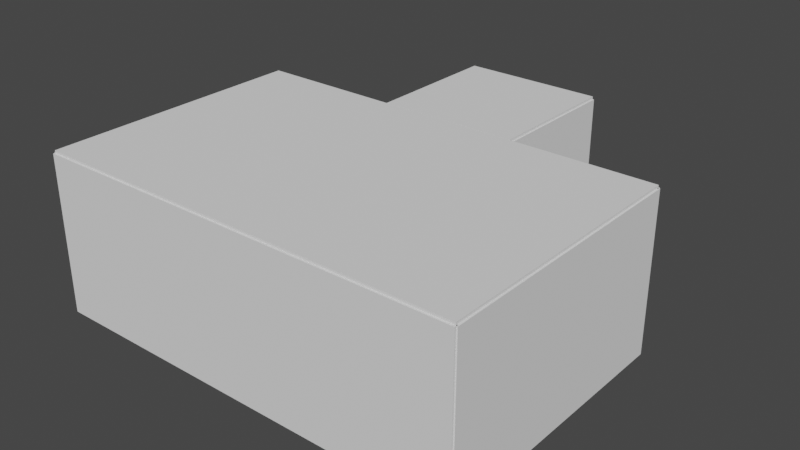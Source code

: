 # Source: SmallRoom.blend  (saved by Blender 3.3.6; exported with 4.5.12 LTS)
import bpy
from mathutils import Matrix  # noqa: F401  (used for matrix-valued properties, if any)

bpy.ops.wm.read_factory_settings(use_empty=True)
scene = bpy.context.scene
scene.name = 'Scene'

# ---- collections
col_collection = bpy.data.collections.new('Collection'); scene.collection.children.link(col_collection)
col_corridor = bpy.data.collections.new('Corridor'); scene.collection.children.link(col_corridor)

# ---- world
world_world = bpy.data.worlds.new('World'); scene.world = world_world
world_world.use_nodes = True; world_world.node_tree.nodes.clear()
_N = world_world.node_tree.nodes; _L = world_world.node_tree.links
n0 = _N.new('ShaderNodeOutputWorld'); n0.name = 'World Output'; n0.location = (300, 300)
n1 = _N.new('ShaderNodeBackground'); n1.name = 'Background'; n1.location = (10, 300)
n1.inputs[0].default_value = (0.05088, 0.05088, 0.05088, 1.0)
_L.new(n1.outputs[0], n0.inputs[0])
n0.is_active_output = True
world_world.color = (0.05088, 0.05088, 0.05088)
world_world.use_sun_shadow = False
world_world.sun_shadow_jitter_overblur = 0.0

# ---- meshes
me_cube_004 = bpy.data.meshes.new('Cube.004')
me_cube_004.from_pydata([(-4.014, -3.691, -0.02984), (-4.014, -3.691, 0.02984), (-4.014, 1.3, -0.02984), (-4.014, 1.3, 0.02984), (4.014, -3.691, -0.02984), (4.014, -3.691, 0.02984), (4.014, 1.3, -0.02984), (4.014, 1.3, 0.02984)], [], [(0, 1, 3, 2), (2, 3, 7, 6), (6, 7, 5, 4), (4, 5, 1, 0), (2, 6, 4, 0), (7, 3, 1, 5)])
_uv = me_cube_004.uv_layers.new(name='UVMap')
_uv.uv.foreach_set('vector', [0.375, 0.0, 0.625, 0.0, 0.625, 0.25, 0.375, 0.25, 0.375, 0.25, 0.625, 0.25, 0.625, 0.5, 0.375, 0.5, 0.375, 0.5, 0.625, 0.5, 0.625, 0.75, 0.375, 0.75, 0.375, 0.75, 0.625, 0.75, 0.625, 1.0, 0.375, 1.0, 0.125, 0.5, 0.375, 0.5, 0.375, 0.75, 0.125, 0.75, 0.625, 0.5, 0.875, 0.5, 0.875, 0.75, 0.625, 0.75])
me_cube_004.update()
me_cube_003 = bpy.data.meshes.new('Cube.003')
me_cube_003.from_pydata([(3.984, -3.691, -2.004), (3.984, -3.691, 0.9447), (3.984, 1.3, -2.004), (3.984, 1.3, 0.9447), (4.045, -3.691, -2.004), (4.045, -3.691, 0.9447), (4.045, 1.3, -2.004), (4.045, 1.3, 0.9447)], [], [(0, 1, 3, 2), (2, 3, 7, 6), (6, 7, 5, 4), (4, 5, 1, 0), (2, 6, 4, 0), (7, 3, 1, 5)])
_uv = me_cube_003.uv_layers.new(name='UVMap')
_uv.uv.foreach_set('vector', [0.375, 0.0, 0.625, 0.0, 0.625, 0.25, 0.375, 0.25, 0.375, 0.25, 0.625, 0.25, 0.625, 0.5, 0.375, 0.5, 0.375, 0.5, 0.625, 0.5, 0.625, 0.75, 0.375, 0.75, 0.375, 0.75, 0.625, 0.75, 0.625, 1.0, 0.375, 1.0, 0.125, 0.5, 0.375, 0.5, 0.375, 0.75, 0.125, 0.75, 0.625, 0.5, 0.875, 0.5, 0.875, 0.75, 0.625, 0.75])
me_cube_003.update()
me_cube_001 = bpy.data.meshes.new('Cube.001')
me_cube_001.from_pydata([(-4.004, -3.695, -0.02984), (-4.004, -3.695, 0.02984), (-4.004, 1.3, -0.02984), (-4.004, 1.3, 0.02984), (4.004, -3.695, -0.02984), (4.004, -3.695, 0.02984), (4.004, 1.3, -0.02984), (4.004, 1.3, 0.02984)], [], [(0, 1, 3, 2), (2, 3, 7, 6), (6, 7, 5, 4), (4, 5, 1, 0), (2, 6, 4, 0), (7, 3, 1, 5)])
_uv = me_cube_001.uv_layers.new(name='UVMap')
_uv.uv.foreach_set('vector', [0.375, 0.0, 0.625, 0.0, 0.625, 0.25, 0.375, 0.25, 0.375, 0.25, 0.625, 0.25, 0.625, 0.5, 0.375, 0.5, 0.375, 0.5, 0.625, 0.5, 0.625, 0.75, 0.375, 0.75, 0.375, 0.75, 0.625, 0.75, 0.625, 1.0, 0.375, 1.0, 0.125, 0.5, 0.375, 0.5, 0.375, 0.75, 0.125, 0.75, 0.625, 0.5, 0.875, 0.5, 0.875, 0.75, 0.625, 0.75])
me_cube_001.update()
me_cube_008 = bpy.data.meshes.new('Cube.008')
me_cube_008.from_pydata([(2.559, -4.026, -2.004), (2.559, -4.026, 0.9447), (2.559, -1.334, -2.004), (2.559, -1.334, 0.9447), (2.621, -4.026, -2.004), (2.621, -4.026, 0.9447), (2.621, -1.334, -2.004), (2.621, -1.334, 0.9447)], [], [(0, 1, 3, 2), (2, 3, 7, 6), (6, 7, 5, 4), (4, 5, 1, 0), (2, 6, 4, 0), (7, 3, 1, 5)])
_uv = me_cube_008.uv_layers.new(name='UVMap')
_uv.uv.foreach_set('vector', [0.375, 0.0, 0.625, 0.0, 0.625, 0.25, 0.375, 0.25, 0.375, 0.25, 0.625, 0.25, 0.625, 0.5, 0.375, 0.5, 0.375, 0.5, 0.625, 0.5, 0.625, 0.75, 0.375, 0.75, 0.375, 0.75, 0.625, 0.75, 0.625, 1.0, 0.375, 1.0, 0.125, 0.5, 0.375, 0.5, 0.375, 0.75, 0.125, 0.75, 0.625, 0.5, 0.875, 0.5, 0.875, 0.75, 0.625, 0.75])
me_cube_008.update()
me_cube_009 = bpy.data.meshes.new('Cube.009')
me_cube_009.from_pydata([(2.559, -4.026, -2.004), (2.559, -4.026, 0.9447), (2.621, -4.026, -2.004), (2.621, -4.026, 0.9447), (2.559, 4.026, -2.004), (2.559, 4.026, 0.9447), (2.621, 4.026, -2.004), (2.621, 4.026, 0.9447)], [], [(2, 3, 1, 0), (5, 4, 0, 1), (7, 5, 1, 3), (4, 6, 2, 0), (6, 4, 5, 7), (6, 7, 3, 2)])
_uv = me_cube_009.uv_layers.new(name='UVMap')
_uv.uv.foreach_set('vector', [0.375, 0.75, 0.625, 0.75, 0.625, 1.0, 0.375, 1.0, 0.625, 1.0, 0.375, 1.0, 0.375, 1.0, 0.625, 1.0, 0.625, 0.75, 0.625, 1.0, 0.625, 1.0, 0.625, 0.75, 0.375, 1.0, 0.375, 0.75, 0.375, 0.75, 0.375, 1.0, 0.375, 0.75, 0.375, 1.0, 0.625, 1.0, 0.625, 0.75, 0.375, 0.75, 0.625, 0.75, 0.625, 0.75, 0.375, 0.75])
me_cube_009.update()
me_cube_002 = bpy.data.meshes.new('Cube.002')
me_cube_002.from_pydata([(-1.312, -1.3, -0.02984), (-1.312, -1.3, 0.02984), (-1.312, 1.3, -0.02984), (-1.312, 1.3, 0.02984), (1.312, -1.3, -0.02984), (1.312, -1.3, 0.02984), (1.312, 1.3, -0.02984), (1.312, 1.3, 0.02984)], [], [(0, 1, 3, 2), (2, 3, 7, 6), (6, 7, 5, 4), (4, 5, 1, 0), (2, 6, 4, 0), (7, 3, 1, 5)])
_uv = me_cube_002.uv_layers.new(name='UVMap')
_uv.uv.foreach_set('vector', [0.375, 0.0, 0.625, 0.0, 0.625, 0.25, 0.375, 0.25, 0.375, 0.25, 0.625, 0.25, 0.625, 0.5, 0.375, 0.5, 0.375, 0.5, 0.625, 0.5, 0.625, 0.75, 0.375, 0.75, 0.375, 0.75, 0.625, 0.75, 0.625, 1.0, 0.375, 1.0, 0.125, 0.5, 0.375, 0.5, 0.375, 0.75, 0.125, 0.75, 0.625, 0.5, 0.875, 0.5, 0.875, 0.75, 0.625, 0.75])
me_cube_002.update()
me_cube_005 = bpy.data.meshes.new('Cube.005')
me_cube_005.from_pydata([(1.279, -1.3, -2.004), (1.279, -1.3, 0.9447), (1.279, 1.3, -2.004), (1.279, 1.3, 0.9447), (1.341, -1.3, -2.004), (1.341, -1.3, 0.9447), (1.341, 1.3, -2.004), (1.341, 1.3, 0.9447)], [], [(0, 1, 3, 2), (2, 3, 7, 6), (6, 7, 5, 4), (4, 5, 1, 0), (2, 6, 4, 0), (7, 3, 1, 5)])
_uv = me_cube_005.uv_layers.new(name='UVMap')
_uv.uv.foreach_set('vector', [0.375, 0.0, 0.625, 0.0, 0.625, 0.25, 0.375, 0.25, 0.375, 0.25, 0.625, 0.25, 0.625, 0.5, 0.375, 0.5, 0.375, 0.5, 0.625, 0.5, 0.625, 0.75, 0.375, 0.75, 0.375, 0.75, 0.625, 0.75, 0.625, 1.0, 0.375, 1.0, 0.125, 0.5, 0.375, 0.5, 0.375, 0.75, 0.125, 0.75, 0.625, 0.5, 0.875, 0.5, 0.875, 0.75, 0.625, 0.75])
me_cube_005.update()
me_cube_006 = bpy.data.meshes.new('Cube.006')
me_cube_006.from_pydata([(-1.312, -1.3, -0.02984), (-1.312, -1.3, 0.02984), (-1.312, 1.3, -0.02984), (-1.312, 1.3, 0.02984), (1.312, -1.3, -0.02984), (1.312, -1.3, 0.02984), (1.312, 1.3, -0.02984), (1.312, 1.3, 0.02984)], [], [(0, 1, 3, 2), (2, 3, 7, 6), (6, 7, 5, 4), (4, 5, 1, 0), (2, 6, 4, 0), (7, 3, 1, 5)])
_uv = me_cube_006.uv_layers.new(name='UVMap')
_uv.uv.foreach_set('vector', [0.375, 0.0, 0.625, 0.0, 0.625, 0.25, 0.375, 0.25, 0.375, 0.25, 0.625, 0.25, 0.625, 0.5, 0.375, 0.5, 0.375, 0.5, 0.625, 0.5, 0.625, 0.75, 0.375, 0.75, 0.375, 0.75, 0.625, 0.75, 0.625, 1.0, 0.375, 1.0, 0.125, 0.5, 0.375, 0.5, 0.375, 0.75, 0.125, 0.75, 0.625, 0.5, 0.875, 0.5, 0.875, 0.75, 0.625, 0.75])
me_cube_006.update()

# ---- objects
ob_cube_002 = bpy.data.objects.new('Cube.002', me_cube_004)
ob_cube_001 = bpy.data.objects.new('Cube.001', me_cube_003)
ob_cube = bpy.data.objects.new('Cube', me_cube_001)
ob_cube_006 = bpy.data.objects.new('Cube.006', me_cube_008)
ob_cube_007 = bpy.data.objects.new('Cube.007', me_cube_009)
ob_cube_003 = bpy.data.objects.new('Cube.003', me_cube_002)
ob_cube_004 = bpy.data.objects.new('Cube.004', me_cube_005)
ob_cube_005 = bpy.data.objects.new('Cube.005', me_cube_006)

# ---- transforms, parenting, visibility, modifiers, constraints
ob_cube_002.location = (0.0, -1.311, 2.965)
ob_cube_001.location = (0.0, -1.311, 2.0)
_m = ob_cube_001.modifiers.new('Mirror', 'MIRROR')
ob_cube.location = (0.0, -1.311, 0.0)
ob_cube_006.location = (0.0, -2.609, 2.0)
ob_cube_006.rotation_euler = (0.0, -0.0, 1.571)
_m = ob_cube_006.modifiers.new('Mirror', 'MIRROR')
_m.use_axis = (False, True, False)
ob_cube_007.location = (0.0, -2.414, 2.0)
ob_cube_007.rotation_euler = (0.0, -0.0, -1.571)
ob_cube_003.location = (0.0, 1.297, 2.965)
ob_cube_004.location = (0.0, 1.297, 2.0)
_m = ob_cube_004.modifiers.new('Mirror', 'MIRROR')
ob_cube_005.location = (0.0, 1.297, 0.0)

# ---- collection membership
col_collection.objects.link(ob_cube_002)
col_collection.objects.link(ob_cube_001)
col_collection.objects.link(ob_cube)
col_collection.objects.link(ob_cube_006)
col_collection.objects.link(ob_cube_007)
col_corridor.objects.link(ob_cube_003)
col_corridor.objects.link(ob_cube_004)
col_corridor.objects.link(ob_cube_005)

# ---- scene / render settings (as saved in the file)
scene.frame_start = 1; scene.frame_end = 250; scene.frame_set(1)
scene.render.engine = 'BLENDER_EEVEE_NEXT'
scene.cycles.sampling_pattern = 'TABULATED_SOBOL'
scene.cycles.use_light_tree = False
scene.view_settings.view_transform = 'Filmic'
bpy.context.view_layer.update()

# ---- added for rendering (the .blend has no active camera and no usable light): camera, sun
cam_auto = bpy.data.cameras.new('AutoCamera')
cam_auto.lens = 50.0
cam_auto.sensor_width = 36.0
cam_auto.clip_end = 1000.0
ob_auto_camera = bpy.data.objects.new('AutoCamera', cam_auto)
scene.collection.objects.link(ob_auto_camera)
ob_auto_camera.location = (10.6646, -14.0161, 10.0142)
ob_auto_camera.rotation_euler = (1.09748, -7.21219e-08, 0.694738)
scene.camera = ob_auto_camera
light_auto_sun = bpy.data.lights.new('AutoSun', 'SUN')
light_auto_sun.energy = 3.0
light_auto_sun.angle = 0.0523599
ob_auto_sun = bpy.data.objects.new('AutoSun', light_auto_sun)
scene.collection.objects.link(ob_auto_sun)
ob_auto_sun.rotation_euler = (0.872665, 0.174533, 0.523599)
bpy.context.view_layer.update()
